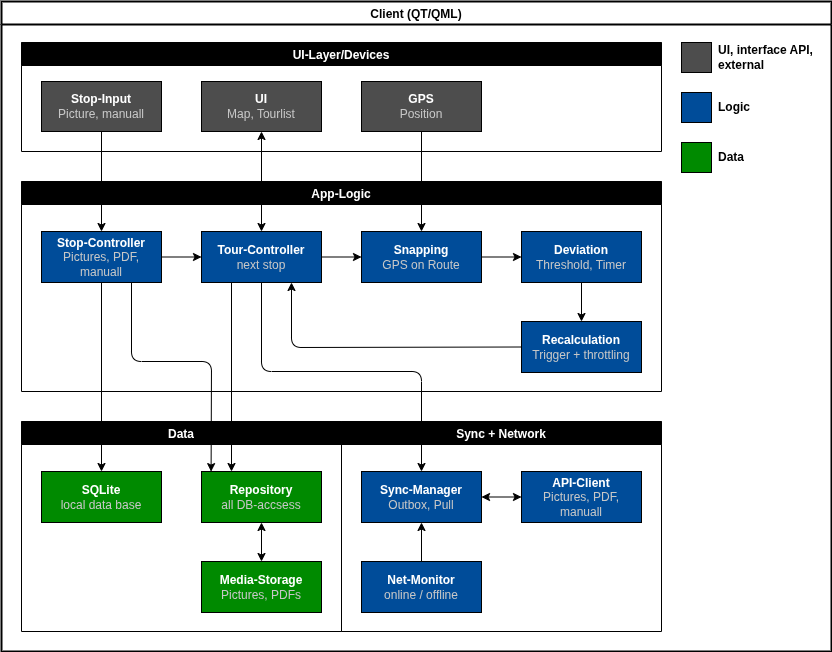

The diagram above was exported from draw.io. Its source (the exported page's mxGraphModel, read from the mxfile embedded in the PNG):
<mxGraphModel dx="820" dy="620" grid="1" gridSize="10" guides="1" tooltips="1" connect="1" arrows="1" fold="1" page="1" pageScale="1" pageWidth="850" pageHeight="1100" background="#ffffff" math="0" shadow="0">
  <root>
    <mxCell id="0" />
    <mxCell id="1" parent="0" />
    <mxCell id="2" value="Client (QT/QML)" style="swimlane;rounded=0;strokeWidth=2;swimlaneLine=1;strokeColor=#000000;swimlaneFillColor=none;" parent="1" vertex="1">
      <mxGeometry x="10" y="10" width="830" height="650" as="geometry" />
    </mxCell>
    <mxCell id="3" value="" style="whiteSpace=wrap;html=1;aspect=fixed;fillColor=#4D4D4D;" parent="2" vertex="1">
      <mxGeometry x="680" y="41" width="30" height="30" as="geometry" />
    </mxCell>
    <mxCell id="4" value="" style="whiteSpace=wrap;html=1;aspect=fixed;fillColor=#004C99;" parent="2" vertex="1">
      <mxGeometry x="680" y="91" width="30" height="30" as="geometry" />
    </mxCell>
    <mxCell id="5" value="" style="whiteSpace=wrap;html=1;aspect=fixed;fillColor=#008A00;" parent="2" vertex="1">
      <mxGeometry x="680" y="141" width="30" height="30" as="geometry" />
    </mxCell>
    <mxCell id="6" value="&lt;b&gt;UI, interface API, external&lt;/b&gt;" style="text;html=1;strokeColor=none;fillColor=none;align=left;verticalAlign=middle;whiteSpace=wrap;rounded=0;fontColor=#000000;" parent="2" vertex="1">
      <mxGeometry x="715" y="41" width="110" height="30" as="geometry" />
    </mxCell>
    <mxCell id="7" value="&lt;b&gt;Logic&lt;/b&gt;" style="text;html=1;strokeColor=none;fillColor=none;align=left;verticalAlign=middle;whiteSpace=wrap;rounded=0;fontColor=#000000;" parent="2" vertex="1">
      <mxGeometry x="715" y="91" width="115" height="30" as="geometry" />
    </mxCell>
    <mxCell id="8" value="&lt;b&gt;Data&lt;/b&gt;" style="text;html=1;strokeColor=none;fillColor=none;align=left;verticalAlign=middle;whiteSpace=wrap;rounded=0;fontColor=#000000;" parent="2" vertex="1">
      <mxGeometry x="715" y="141" width="115" height="30" as="geometry" />
    </mxCell>
    <mxCell id="9" value="UI-Layer/Devices" style="swimlane;strokeColor=#000000;fillColor=#000000;fontColor=#FFFFFF;" parent="2" vertex="1">
      <mxGeometry x="20" y="41" width="640" height="109" as="geometry" />
    </mxCell>
    <mxCell id="10" value="&lt;font style=&quot;font-weight: bold;&quot; color=&quot;#ffffff&quot;&gt;Stop-Input&lt;/font&gt;&lt;br&gt;&lt;font style=&quot;&quot; color=&quot;#c7c7c7&quot;&gt;Picture, manuall&lt;/font&gt;" style="rounded=0;whiteSpace=wrap;html=1;fillColor=#4D4D4D;" parent="9" vertex="1">
      <mxGeometry x="20" y="39" width="120" height="50" as="geometry" />
    </mxCell>
    <mxCell id="11" value="&lt;font color=&quot;#ffffff&quot;&gt;&lt;b&gt;UI&lt;/b&gt;&lt;/font&gt;&lt;br&gt;&lt;font color=&quot;#c7c7c7&quot;&gt;Map, Tourlist&lt;/font&gt;" style="rounded=0;whiteSpace=wrap;html=1;fillColor=#4D4D4D;" parent="9" vertex="1">
      <mxGeometry x="180" y="39" width="120" height="50" as="geometry" />
    </mxCell>
    <mxCell id="12" value="&lt;font color=&quot;#ffffff&quot;&gt;&lt;b&gt;GPS&lt;br&gt;&lt;/b&gt;&lt;/font&gt;&lt;font color=&quot;#c7c7c7&quot;&gt;Position&lt;/font&gt;" style="rounded=0;whiteSpace=wrap;html=1;fillColor=#4D4D4D;" parent="9" vertex="1">
      <mxGeometry x="340" y="39" width="120" height="50" as="geometry" />
    </mxCell>
    <mxCell id="13" value="App-Logic" style="swimlane;strokeColor=#000000;fillColor=#000000;startSize=23;fontColor=#FFFFFF;" parent="2" vertex="1">
      <mxGeometry x="20" y="180" width="640" height="210" as="geometry" />
    </mxCell>
    <mxCell id="14" value="" style="edgeStyle=none;html=1;strokeColor=#000000;fontColor=#C7C7C7;" parent="13" source="15" target="19" edge="1">
      <mxGeometry relative="1" as="geometry" />
    </mxCell>
    <mxCell id="15" value="&lt;font style=&quot;font-weight: bold;&quot; color=&quot;#ffffff&quot;&gt;Tour-Controller&lt;/font&gt;&lt;br&gt;&lt;font style=&quot;&quot; color=&quot;#c7c7c7&quot;&gt;next stop&lt;/font&gt;" style="rounded=0;whiteSpace=wrap;html=1;fillColor=#004C99;" parent="13" vertex="1">
      <mxGeometry x="180" y="50" width="120" height="51" as="geometry" />
    </mxCell>
    <mxCell id="16" value="" style="edgeStyle=none;html=1;strokeColor=#000000;fontColor=#C7C7C7;" parent="13" source="17" target="15" edge="1">
      <mxGeometry relative="1" as="geometry" />
    </mxCell>
    <mxCell id="17" value="&lt;font style=&quot;font-weight: bold;&quot; color=&quot;#ffffff&quot;&gt;Stop-Controller&lt;/font&gt;&lt;br&gt;&lt;font color=&quot;#c7c7c7&quot;&gt;Pictures, PDF, manuall&lt;/font&gt;" style="rounded=0;whiteSpace=wrap;html=1;fillColor=#004C99;" parent="13" vertex="1">
      <mxGeometry x="20" y="50" width="120" height="51" as="geometry" />
    </mxCell>
    <mxCell id="18" value="" style="edgeStyle=none;html=1;strokeColor=#000000;fontColor=#C7C7C7;" parent="13" source="19" target="21" edge="1">
      <mxGeometry relative="1" as="geometry" />
    </mxCell>
    <mxCell id="19" value="&lt;font style=&quot;font-weight: bold;&quot; color=&quot;#ffffff&quot;&gt;Snapping&lt;/font&gt;&lt;br&gt;&lt;font style=&quot;&quot; color=&quot;#c7c7c7&quot;&gt;GPS on Route&lt;/font&gt;" style="rounded=0;whiteSpace=wrap;html=1;fillColor=#004C99;" parent="13" vertex="1">
      <mxGeometry x="340" y="50" width="120" height="51" as="geometry" />
    </mxCell>
    <mxCell id="20" value="" style="edgeStyle=none;html=1;strokeColor=#000000;fontColor=#C7C7C7;" parent="13" source="21" target="22" edge="1">
      <mxGeometry relative="1" as="geometry" />
    </mxCell>
    <mxCell id="21" value="&lt;font color=&quot;#ffffff&quot;&gt;&lt;b&gt;Deviation&lt;/b&gt;&lt;/font&gt;&lt;br&gt;&lt;font color=&quot;#c7c7c7&quot;&gt;Threshold, Timer&lt;/font&gt;" style="rounded=0;whiteSpace=wrap;html=1;fillColor=#004C99;" parent="13" vertex="1">
      <mxGeometry x="500" y="50" width="120" height="51" as="geometry" />
    </mxCell>
    <mxCell id="22" value="&lt;font color=&quot;#ffffff&quot;&gt;&lt;b&gt;Recalculation&lt;/b&gt;&lt;/font&gt;&lt;br&gt;&lt;font color=&quot;#c7c7c7&quot;&gt;Trigger + throttling&lt;/font&gt;" style="rounded=0;whiteSpace=wrap;html=1;fillColor=#004C99;" parent="13" vertex="1">
      <mxGeometry x="500" y="140" width="120" height="51" as="geometry" />
    </mxCell>
    <mxCell id="23" value="" style="endArrow=classic;html=1;strokeColor=#000000;fontColor=#C7C7C7;exitX=0;exitY=0.5;exitDx=0;exitDy=0;entryX=0.75;entryY=1;entryDx=0;entryDy=0;" parent="13" source="22" target="15" edge="1">
      <mxGeometry width="50" height="50" relative="1" as="geometry">
        <mxPoint x="330" y="141" as="sourcePoint" />
        <mxPoint x="380" y="91" as="targetPoint" />
        <Array as="points">
          <mxPoint x="270" y="166" />
        </Array>
      </mxGeometry>
    </mxCell>
    <mxCell id="24" value="Sync + Network" style="swimlane;strokeColor=#000000;fillColor=#000000;fontColor=#FFFFFF;" parent="2" vertex="1">
      <mxGeometry x="340" y="420" width="320" height="210" as="geometry" />
    </mxCell>
    <mxCell id="25" value="&lt;font color=&quot;#ffffff&quot;&gt;&lt;b&gt;Sync-Manager&lt;/b&gt;&lt;/font&gt;&lt;br&gt;&lt;font color=&quot;#c7c7c7&quot;&gt;Outbox, Pull&lt;/font&gt;" style="rounded=0;whiteSpace=wrap;html=1;fillColor=#004C99;" parent="24" vertex="1">
      <mxGeometry x="20" y="50" width="120" height="51" as="geometry" />
    </mxCell>
    <mxCell id="26" value="&lt;font style=&quot;font-weight: bold;&quot; color=&quot;#ffffff&quot;&gt;API-Client&lt;/font&gt;&lt;br&gt;&lt;font color=&quot;#c7c7c7&quot;&gt;Pictures, PDF, manuall&lt;/font&gt;" style="rounded=0;whiteSpace=wrap;html=1;fillColor=#004C99;" parent="24" vertex="1">
      <mxGeometry x="180" y="50" width="120" height="51" as="geometry" />
    </mxCell>
    <mxCell id="27" value="" style="edgeStyle=none;html=1;strokeColor=#000000;fontColor=#C7C7C7;" parent="24" source="28" target="25" edge="1">
      <mxGeometry relative="1" as="geometry" />
    </mxCell>
    <mxCell id="28" value="&lt;font color=&quot;#ffffff&quot;&gt;&lt;b&gt;Net-Monitor&lt;/b&gt;&lt;/font&gt;&lt;br&gt;&lt;font color=&quot;#c7c7c7&quot;&gt;online / offline&lt;/font&gt;" style="rounded=0;whiteSpace=wrap;html=1;fillColor=#004C99;" parent="24" vertex="1">
      <mxGeometry x="20" y="140" width="120" height="51" as="geometry" />
    </mxCell>
    <mxCell id="29" value="" style="endArrow=classic;startArrow=classic;html=1;strokeColor=#000000;entryX=0;entryY=0.5;entryDx=0;entryDy=0;exitX=1;exitY=0.5;exitDx=0;exitDy=0;" parent="24" source="25" target="26" edge="1">
      <mxGeometry width="50" height="50" relative="1" as="geometry">
        <mxPoint x="154.71000000000004" y="10" as="sourcePoint" />
        <mxPoint x="154.71000000000004" y="-30" as="targetPoint" />
      </mxGeometry>
    </mxCell>
    <mxCell id="30" value="Data" style="swimlane;strokeColor=#000000;fillColor=#000000;fontColor=#FFFFFF;" parent="2" vertex="1">
      <mxGeometry x="20" y="420" width="320" height="210" as="geometry" />
    </mxCell>
    <mxCell id="31" value="&lt;font color=&quot;#ffffff&quot;&gt;&lt;b&gt;SQLite&lt;/b&gt;&lt;/font&gt;&lt;br&gt;&lt;font color=&quot;#c7c7c7&quot;&gt;local data base&lt;/font&gt;" style="rounded=0;whiteSpace=wrap;html=1;fillColor=#008A00;" parent="30" vertex="1">
      <mxGeometry x="20" y="50" width="120" height="51" as="geometry" />
    </mxCell>
    <mxCell id="32" value="&lt;font color=&quot;#ffffff&quot;&gt;&lt;b&gt;Repository&lt;br&gt;&lt;/b&gt;&lt;/font&gt;&lt;font color=&quot;#c7c7c7&quot;&gt;all DB-accsess&lt;/font&gt;" style="rounded=0;whiteSpace=wrap;html=1;fillColor=#008A00;" parent="30" vertex="1">
      <mxGeometry x="180" y="50" width="120" height="51" as="geometry" />
    </mxCell>
    <mxCell id="33" value="&lt;font color=&quot;#ffffff&quot;&gt;&lt;b&gt;Media-Storage&lt;/b&gt;&lt;/font&gt;&lt;br&gt;&lt;font color=&quot;#c7c7c7&quot;&gt;Pictures, PDFs&lt;/font&gt;" style="rounded=0;whiteSpace=wrap;html=1;fillColor=#008A00;" parent="30" vertex="1">
      <mxGeometry x="180" y="140" width="120" height="51" as="geometry" />
    </mxCell>
    <mxCell id="34" value="" style="endArrow=classic;startArrow=classic;html=1;strokeColor=#000000;entryX=0.5;entryY=1;entryDx=0;entryDy=0;exitX=0.5;exitY=0;exitDx=0;exitDy=0;" parent="30" source="33" target="32" edge="1">
      <mxGeometry width="50" height="50" relative="1" as="geometry">
        <mxPoint x="142" y="74.5" as="sourcePoint" />
        <mxPoint x="170" y="74.5" as="targetPoint" />
      </mxGeometry>
    </mxCell>
    <mxCell id="35" value="" style="edgeStyle=none;html=1;strokeColor=#000000;fontColor=#C7C7C7;" parent="2" source="10" target="17" edge="1">
      <mxGeometry relative="1" as="geometry" />
    </mxCell>
    <mxCell id="36" value="" style="edgeStyle=none;html=1;strokeColor=#000000;fontColor=#C7C7C7;" parent="2" source="12" target="19" edge="1">
      <mxGeometry relative="1" as="geometry" />
    </mxCell>
    <mxCell id="37" value="" style="endArrow=classic;html=1;strokeColor=#000000;fontColor=#C7C7C7;exitX=0.25;exitY=1;exitDx=0;exitDy=0;entryX=0.25;entryY=0;entryDx=0;entryDy=0;" parent="2" source="15" target="32" edge="1">
      <mxGeometry width="50" height="50" relative="1" as="geometry">
        <mxPoint x="350" y="450" as="sourcePoint" />
        <mxPoint x="400" y="400" as="targetPoint" />
      </mxGeometry>
    </mxCell>
    <mxCell id="38" value="" style="endArrow=classic;html=1;strokeColor=#000000;fontColor=#C7C7C7;exitX=0.5;exitY=1;exitDx=0;exitDy=0;" parent="2" source="17" target="31" edge="1">
      <mxGeometry width="50" height="50" relative="1" as="geometry">
        <mxPoint x="350" y="450" as="sourcePoint" />
        <mxPoint x="400" y="400" as="targetPoint" />
      </mxGeometry>
    </mxCell>
    <mxCell id="39" value="" style="endArrow=classic;html=1;strokeColor=#000000;fontColor=#C7C7C7;exitX=0.75;exitY=1;exitDx=0;exitDy=0;entryX=0.08;entryY=0.002;entryDx=0;entryDy=0;entryPerimeter=0;" parent="2" source="17" target="32" edge="1">
      <mxGeometry width="50" height="50" relative="1" as="geometry">
        <mxPoint x="350" y="450" as="sourcePoint" />
        <mxPoint x="210" y="450" as="targetPoint" />
        <Array as="points">
          <mxPoint x="130" y="360" />
          <mxPoint x="210" y="360" />
        </Array>
      </mxGeometry>
    </mxCell>
    <mxCell id="40" value="" style="endArrow=classic;html=1;strokeColor=#000000;fontColor=#C7C7C7;exitX=0.5;exitY=1;exitDx=0;exitDy=0;entryX=0.5;entryY=0;entryDx=0;entryDy=0;" parent="2" source="15" target="25" edge="1">
      <mxGeometry width="50" height="50" relative="1" as="geometry">
        <mxPoint x="430" y="360" as="sourcePoint" />
        <mxPoint x="480" y="310" as="targetPoint" />
        <Array as="points">
          <mxPoint x="260" y="370" />
          <mxPoint x="420" y="370" />
        </Array>
      </mxGeometry>
    </mxCell>
    <mxCell id="41" value="" style="endArrow=classic;startArrow=classic;html=1;strokeColor=#000000;fontColor=#C7C7C7;entryX=0.5;entryY=1;entryDx=0;entryDy=0;exitX=0.5;exitY=0;exitDx=0;exitDy=0;" parent="2" source="15" target="11" edge="1">
      <mxGeometry width="50" height="50" relative="1" as="geometry">
        <mxPoint x="460" y="290" as="sourcePoint" />
        <mxPoint x="510" y="240" as="targetPoint" />
      </mxGeometry>
    </mxCell>
  </root>
</mxGraphModel>